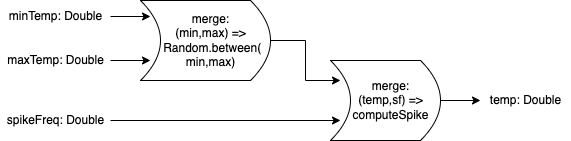

The diagram above was exported from draw.io. Its source (the exported page's mxGraphModel, read from the mxfile embedded in the PNG):
<mxGraphModel dx="1106" dy="750" grid="1" gridSize="10" guides="1" tooltips="1" connect="1" arrows="1" fold="1" page="1" pageScale="1" pageWidth="827" pageHeight="1169" math="0" shadow="0">
  <root>
    <mxCell id="YBGnWpf40PZV_1rkuQff-0" />
    <mxCell id="YBGnWpf40PZV_1rkuQff-1" parent="YBGnWpf40PZV_1rkuQff-0" />
    <mxCell id="YBGnWpf40PZV_1rkuQff-2" value="" style="shape=dataStorage;whiteSpace=wrap;html=1;fixedSize=1;rotation=-180;" vertex="1" parent="YBGnWpf40PZV_1rkuQff-1">
      <mxGeometry x="240" y="200" width="130" height="80" as="geometry" />
    </mxCell>
    <mxCell id="YBGnWpf40PZV_1rkuQff-3" value="" style="edgeStyle=orthogonalEdgeStyle;rounded=0;orthogonalLoop=1;jettySize=auto;html=1;" edge="1" parent="YBGnWpf40PZV_1rkuQff-1" source="YBGnWpf40PZV_1rkuQff-4">
      <mxGeometry relative="1" as="geometry">
        <mxPoint x="250" y="216" as="targetPoint" />
      </mxGeometry>
    </mxCell>
    <mxCell id="YBGnWpf40PZV_1rkuQff-4" value="minTemp: Double" style="text;html=1;align=center;verticalAlign=middle;resizable=0;points=[];autosize=1;strokeColor=none;fillColor=none;" vertex="1" parent="YBGnWpf40PZV_1rkuQff-1">
      <mxGeometry x="100" y="206" width="110" height="20" as="geometry" />
    </mxCell>
    <mxCell id="YBGnWpf40PZV_1rkuQff-6" value="merge:&lt;br&gt;(min,max) =&amp;gt;&lt;br&gt;&amp;nbsp;Random.between(&lt;br&gt;min,max)" style="text;html=1;align=center;verticalAlign=middle;resizable=0;points=[];autosize=1;strokeColor=none;fillColor=none;" vertex="1" parent="YBGnWpf40PZV_1rkuQff-1">
      <mxGeometry x="250" y="210" width="120" height="60" as="geometry" />
    </mxCell>
    <mxCell id="YBGnWpf40PZV_1rkuQff-8" value="" style="edgeStyle=orthogonalEdgeStyle;rounded=0;orthogonalLoop=1;jettySize=auto;html=1;entryX=1;entryY=0.25;entryDx=0;entryDy=0;" edge="1" parent="YBGnWpf40PZV_1rkuQff-1">
      <mxGeometry relative="1" as="geometry">
        <mxPoint x="250" y="260" as="targetPoint" />
        <mxPoint x="210" y="260" as="sourcePoint" />
      </mxGeometry>
    </mxCell>
    <mxCell id="YBGnWpf40PZV_1rkuQff-9" value="maxTemp: Double" style="text;html=1;align=center;verticalAlign=middle;resizable=0;points=[];autosize=1;strokeColor=none;fillColor=none;" vertex="1" parent="YBGnWpf40PZV_1rkuQff-1">
      <mxGeometry x="100" y="250" width="110" height="20" as="geometry" />
    </mxCell>
    <mxCell id="TW_Aauni-ne-Mggf-4B3-13" value="" style="edgeStyle=orthogonalEdgeStyle;rounded=0;orthogonalLoop=1;jettySize=auto;html=1;" edge="1" parent="YBGnWpf40PZV_1rkuQff-1" source="TW_Aauni-ne-Mggf-4B3-1">
      <mxGeometry relative="1" as="geometry">
        <mxPoint x="580" y="300" as="targetPoint" />
      </mxGeometry>
    </mxCell>
    <mxCell id="TW_Aauni-ne-Mggf-4B3-1" value="" style="shape=dataStorage;whiteSpace=wrap;html=1;fixedSize=1;rotation=-180;" vertex="1" parent="YBGnWpf40PZV_1rkuQff-1">
      <mxGeometry x="430" y="260" width="110" height="80" as="geometry" />
    </mxCell>
    <mxCell id="TW_Aauni-ne-Mggf-4B3-2" value="" style="edgeStyle=orthogonalEdgeStyle;rounded=0;orthogonalLoop=1;jettySize=auto;html=1;" edge="1" parent="YBGnWpf40PZV_1rkuQff-1" source="YBGnWpf40PZV_1rkuQff-2">
      <mxGeometry relative="1" as="geometry">
        <mxPoint x="440" y="280" as="targetPoint" />
        <mxPoint x="390" y="242" as="sourcePoint" />
      </mxGeometry>
    </mxCell>
    <mxCell id="TW_Aauni-ne-Mggf-4B3-3" value="&amp;nbsp; &amp;nbsp;merge:&lt;br&gt;&amp;nbsp; &amp;nbsp;(temp,sf) =&amp;gt;&lt;br&gt;&amp;nbsp; &amp;nbsp;computeSpike" style="text;html=1;align=center;verticalAlign=middle;resizable=0;points=[];autosize=1;strokeColor=none;fillColor=none;" vertex="1" parent="YBGnWpf40PZV_1rkuQff-1">
      <mxGeometry x="435" y="275" width="100" height="50" as="geometry" />
    </mxCell>
    <mxCell id="TW_Aauni-ne-Mggf-4B3-8" value="" style="edgeStyle=orthogonalEdgeStyle;rounded=0;orthogonalLoop=1;jettySize=auto;html=1;" edge="1" parent="YBGnWpf40PZV_1rkuQff-1">
      <mxGeometry relative="1" as="geometry">
        <mxPoint x="440" y="320" as="targetPoint" />
        <mxPoint x="210" y="320" as="sourcePoint" />
      </mxGeometry>
    </mxCell>
    <mxCell id="TW_Aauni-ne-Mggf-4B3-9" value="spikeFreq: Double" style="text;html=1;align=center;verticalAlign=middle;resizable=0;points=[];autosize=1;strokeColor=none;fillColor=none;" vertex="1" parent="YBGnWpf40PZV_1rkuQff-1">
      <mxGeometry x="100" y="310" width="110" height="20" as="geometry" />
    </mxCell>
    <mxCell id="TW_Aauni-ne-Mggf-4B3-14" value="temp: Double" style="text;html=1;align=center;verticalAlign=middle;resizable=0;points=[];autosize=1;strokeColor=none;fillColor=none;" vertex="1" parent="YBGnWpf40PZV_1rkuQff-1">
      <mxGeometry x="580" y="290" width="90" height="20" as="geometry" />
    </mxCell>
  </root>
</mxGraphModel>